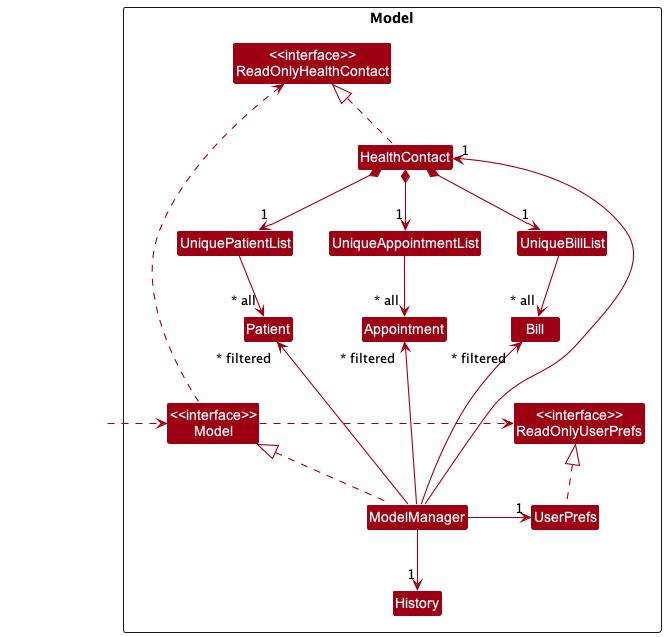

The diagram above was rendered by PlantUML. Its source (embedded in the PNG):
@startuml
!include style.puml
skinparam arrowThickness 1.1
skinparam arrowColor MODEL_COLOR
skinparam classBackgroundColor MODEL_COLOR

Package Model <<Rectangle>>{
Class "<<interface>>\nReadOnlyHealthContact" as ReadOnlyHealthContact
Class "<<interface>>\nReadOnlyUserPrefs" as ReadOnlyUserPrefs
Class "<<interface>>\nModel" as Model
Class HealthContact
Class ModelManager
Class UserPrefs
Class History

Class Patient
Class Appointment
Class Bill

Class UniquePatientList
Class UniqueAppointmentList
Class UniqueBillList
}

Class HiddenOutside #FFFFFF
HiddenOutside .> Model


ModelManager .up.|> Model

HealthContact .up.|> ReadOnlyHealthContact

Model .right.> ReadOnlyUserPrefs
Model .left.> ReadOnlyHealthContact

ModelManager -right-> "1" UserPrefs
ModelManager --> "1" History
UserPrefs .up.|> ReadOnlyUserPrefs

HealthContact *-down-> "1" UniquePatientList
HealthContact *-down-> "1" UniqueAppointmentList
HealthContact *-down-> "1" UniqueBillList

UniquePatientList --> "~* all" Patient
UniqueAppointmentList --> "~* all" Appointment
UniqueBillList --> "~* all" Bill

ModelManager -up----> "1" HealthContact

ModelManager -up-->"~* filtered" Patient
ModelManager -up-->"~* filtered" Appointment
ModelManager -up-->"~* filtered" Bill
@enduml